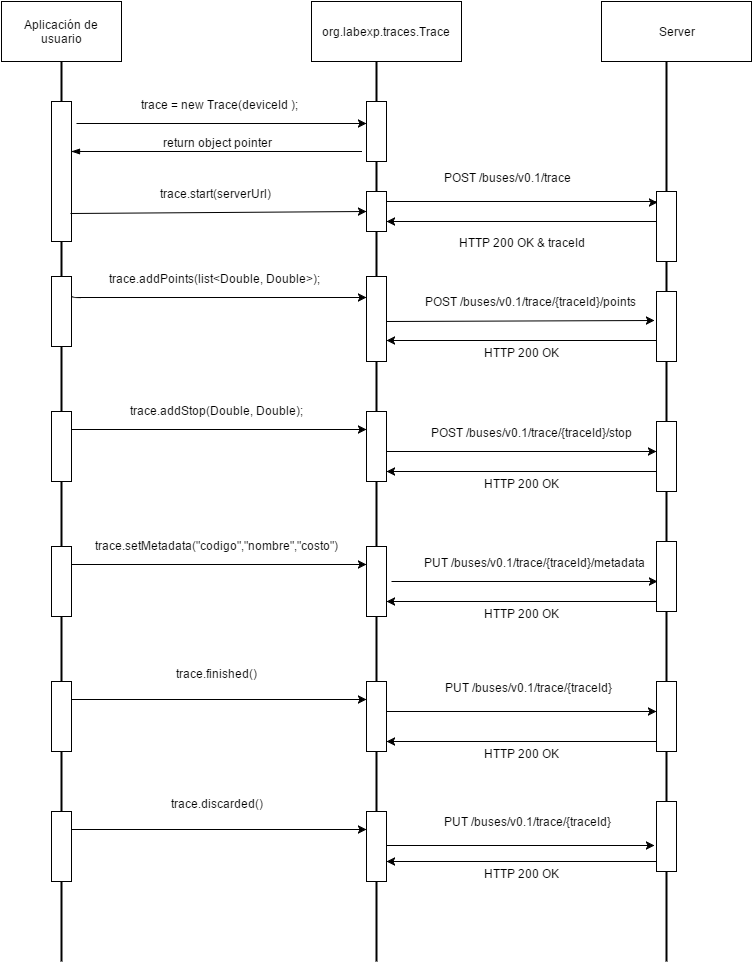

The diagram above was exported from draw.io. Its source (the exported page's mxGraphModel, read from the mxfile embedded in the PNG):
<mxGraphModel dx="876" dy="550" grid="1" gridSize="10" guides="1" tooltips="1" connect="1" arrows="1" fold="1" page="1" pageScale="1" pageWidth="826" pageHeight="1169" background="#ffffff" math="0" shadow="0">
  <root>
    <mxCell id="0" />
    <mxCell id="1" parent="0" />
    <mxCell id="1e8d0f0a11c075c3-52" value="" style="line;direction=south;html=1;strokeWidth=2;" parent="1" vertex="1">
      <mxGeometry x="690" y="100" width="10" height="900" as="geometry" />
    </mxCell>
    <mxCell id="1e8d0f0a11c075c3-51" value="" style="line;direction=south;html=1;strokeWidth=2;" parent="1" vertex="1">
      <mxGeometry x="400" y="100" width="10" height="900" as="geometry" />
    </mxCell>
    <mxCell id="1e8d0f0a11c075c3-50" value="" style="line;direction=south;html=1;strokeWidth=2;" parent="1" vertex="1">
      <mxGeometry x="85" y="100" width="10" height="900" as="geometry" />
    </mxCell>
    <mxCell id="62772ebe3a778181-1" value="Aplicación de usuario" style="whiteSpace=wrap;html=1;" parent="1" vertex="1">
      <mxGeometry x="30" y="40" width="120" height="60" as="geometry" />
    </mxCell>
    <mxCell id="62772ebe3a778181-2" value="&lt;span id=&quot;docs-internal-guid-3bf04ba9-768c-8874-a327-bd681e9ad611&quot;&gt;&lt;span&gt;org&lt;/span&gt;&lt;span&gt;.&lt;/span&gt;&lt;span&gt;labexp&lt;/span&gt;&lt;span&gt;.&lt;/span&gt;&lt;span&gt;traces.Trace&lt;/span&gt;&lt;/span&gt;" style="whiteSpace=wrap;html=1;" parent="1" vertex="1">
      <mxGeometry x="340" y="40" width="150" height="60" as="geometry" />
    </mxCell>
    <mxCell id="62772ebe3a778181-5" value="" style="whiteSpace=wrap;html=1;" parent="1" vertex="1">
      <mxGeometry x="80" y="140" width="20" height="140" as="geometry" />
    </mxCell>
    <mxCell id="62772ebe3a778181-6" value="" style="whiteSpace=wrap;html=1;" parent="1" vertex="1">
      <mxGeometry x="395" y="140" width="20" height="60" as="geometry" />
    </mxCell>
    <mxCell id="62772ebe3a778181-10" value="" style="endArrow=classic;html=1;exitX=1.25;exitY=0.157;exitPerimeter=0;entryX=0;entryY=0.367;entryPerimeter=0;" parent="1" source="62772ebe3a778181-5" target="62772ebe3a778181-6" edge="1">
      <mxGeometry width="50" height="50" relative="1" as="geometry">
        <mxPoint x="120" y="160" as="sourcePoint" />
        <mxPoint x="280" y="160" as="targetPoint" />
      </mxGeometry>
    </mxCell>
    <mxCell id="62772ebe3a778181-11" value="&lt;span id=&quot;docs-internal-guid-3bf04ba9-768e-9894-6a8a-e7a5c3230017&quot;&gt;&lt;span&gt;trace = new&lt;/span&gt;&lt;span&gt; &lt;/span&gt;&lt;span&gt;Trace&lt;/span&gt;&lt;span&gt;(&lt;/span&gt;&lt;span&gt;deviceId &lt;/span&gt;&lt;span&gt;);&lt;/span&gt;&lt;/span&gt;" style="text;html=1;resizable=0;points=[];align=center;verticalAlign=middle;labelBackgroundColor=#ffffff;" parent="62772ebe3a778181-10" vertex="1" connectable="0">
      <mxGeometry x="-0.0375" y="1" relative="1" as="geometry">
        <mxPoint x="3" y="-19" as="offset" />
      </mxGeometry>
    </mxCell>
    <mxCell id="62772ebe3a778181-18" value="" style="endArrow=none;html=1;endFill=0;startArrow=blockThin;startFill=1;edgeStyle=orthogonalEdgeStyle;" parent="1" source="62772ebe3a778181-5" edge="1">
      <mxGeometry width="50" height="50" relative="1" as="geometry">
        <mxPoint x="110" y="200" as="sourcePoint" />
        <mxPoint x="390" y="190" as="targetPoint" />
        <Array as="points">
          <mxPoint x="160" y="190" />
          <mxPoint x="160" y="190" />
        </Array>
      </mxGeometry>
    </mxCell>
    <mxCell id="62772ebe3a778181-19" value="return object pointer" style="text;html=1;resizable=0;points=[];align=center;verticalAlign=middle;labelBackgroundColor=#ffffff;" parent="62772ebe3a778181-18" vertex="1" connectable="0">
      <mxGeometry x="-0.0375" y="1" relative="1" as="geometry">
        <mxPoint x="6" y="-9" as="offset" />
      </mxGeometry>
    </mxCell>
    <mxCell id="62772ebe3a778181-20" value="" style="endArrow=classic;html=1;entryX=0;entryY=0.5;exitX=0.95;exitY=0.8;exitPerimeter=0;" parent="1" source="62772ebe3a778181-5" target="69f016521275706d-1" edge="1">
      <mxGeometry width="50" height="50" relative="1" as="geometry">
        <mxPoint x="110" y="250" as="sourcePoint" />
        <mxPoint x="270" y="250" as="targetPoint" />
      </mxGeometry>
    </mxCell>
    <mxCell id="62772ebe3a778181-21" value="trace.start(serverUrl)" style="text;html=1;resizable=0;points=[];align=center;verticalAlign=middle;labelBackgroundColor=#ffffff;" parent="62772ebe3a778181-20" vertex="1" connectable="0">
      <mxGeometry x="-0.0375" y="1" relative="1" as="geometry">
        <mxPoint x="3" y="-19" as="offset" />
      </mxGeometry>
    </mxCell>
    <mxCell id="1e8d0f0a11c075c3-1" value="" style="whiteSpace=wrap;html=1;" parent="1" vertex="1">
      <mxGeometry x="80" y="315" width="20" height="70" as="geometry" />
    </mxCell>
    <mxCell id="1e8d0f0a11c075c3-2" value="" style="whiteSpace=wrap;html=1;" parent="1" vertex="1">
      <mxGeometry x="395" y="315" width="20" height="85" as="geometry" />
    </mxCell>
    <mxCell id="1e8d0f0a11c075c3-3" value="" style="endArrow=classic;html=1;exitX=1;exitY=0.25;entryX=0;entryY=0.25;edgeStyle=orthogonalEdgeStyle;" parent="1" source="1e8d0f0a11c075c3-1" target="1e8d0f0a11c075c3-2" edge="1">
      <mxGeometry width="50" height="50" relative="1" as="geometry">
        <mxPoint x="120" y="335" as="sourcePoint" />
        <mxPoint x="280" y="335" as="targetPoint" />
        <Array as="points">
          <mxPoint x="100" y="336" />
          <mxPoint x="248" y="336" />
        </Array>
      </mxGeometry>
    </mxCell>
    <mxCell id="1e8d0f0a11c075c3-4" value="&lt;span id=&quot;docs-internal-guid-3bf04ba9-768e-9894-6a8a-e7a5c3230017&quot;&gt;&lt;span&gt;trace.&lt;/span&gt;&lt;span id=&quot;docs-internal-guid-3bf04ba9-7d41-13e1-1d65-ccae074576ad&quot;&gt;&lt;span&gt;addPoints&lt;/span&gt;&lt;/span&gt;&lt;span&gt;(list&amp;lt;Double, Double&amp;gt;&lt;/span&gt;&lt;span&gt;);&lt;/span&gt;&lt;/span&gt;" style="text;html=1;resizable=0;points=[];align=center;verticalAlign=middle;labelBackgroundColor=#ffffff;" parent="1e8d0f0a11c075c3-3" vertex="1" connectable="0">
      <mxGeometry x="-0.0375" y="1" relative="1" as="geometry">
        <mxPoint x="3" y="-19" as="offset" />
      </mxGeometry>
    </mxCell>
    <mxCell id="1e8d0f0a11c075c3-13" value="" style="whiteSpace=wrap;html=1;" parent="1" vertex="1">
      <mxGeometry x="80" y="450" width="20" height="70" as="geometry" />
    </mxCell>
    <mxCell id="1e8d0f0a11c075c3-14" value="" style="whiteSpace=wrap;html=1;" parent="1" vertex="1">
      <mxGeometry x="395" y="450" width="20" height="70" as="geometry" />
    </mxCell>
    <mxCell id="1e8d0f0a11c075c3-15" value="" style="endArrow=classic;html=1;exitX=1;exitY=0.25;entryX=0;entryY=0.25;" parent="1" source="1e8d0f0a11c075c3-13" target="1e8d0f0a11c075c3-14" edge="1">
      <mxGeometry width="50" height="50" relative="1" as="geometry">
        <mxPoint x="120" y="470" as="sourcePoint" />
        <mxPoint x="280" y="470" as="targetPoint" />
      </mxGeometry>
    </mxCell>
    <mxCell id="1e8d0f0a11c075c3-16" value="trace.&lt;span id=&quot;docs-internal-guid-3bf04ba9-7d41-13e1-1d65-ccae074576ad&quot;&gt;addStop&lt;/span&gt;(Double, Double);&lt;br&gt;" style="text;html=1;resizable=0;points=[];align=center;verticalAlign=middle;labelBackgroundColor=#ffffff;" parent="1e8d0f0a11c075c3-15" vertex="1" connectable="0">
      <mxGeometry x="-0.0375" y="1" relative="1" as="geometry">
        <mxPoint x="3" y="-19" as="offset" />
      </mxGeometry>
    </mxCell>
    <mxCell id="1e8d0f0a11c075c3-17" value="" style="whiteSpace=wrap;html=1;" parent="1" vertex="1">
      <mxGeometry x="80" y="585" width="20" height="70" as="geometry" />
    </mxCell>
    <mxCell id="1e8d0f0a11c075c3-18" value="" style="whiteSpace=wrap;html=1;" parent="1" vertex="1">
      <mxGeometry x="395" y="585" width="20" height="70" as="geometry" />
    </mxCell>
    <mxCell id="1e8d0f0a11c075c3-19" value="" style="endArrow=classic;html=1;exitX=1;exitY=0.25;entryX=0;entryY=0.25;" parent="1" source="1e8d0f0a11c075c3-17" target="1e8d0f0a11c075c3-18" edge="1">
      <mxGeometry width="50" height="50" relative="1" as="geometry">
        <mxPoint x="120" y="605" as="sourcePoint" />
        <mxPoint x="280" y="605" as="targetPoint" />
      </mxGeometry>
    </mxCell>
    <mxCell id="1e8d0f0a11c075c3-20" value="&lt;span id=&quot;docs-internal-guid-3bf04ba9-768e-9894-6a8a-e7a5c3230017&quot;&gt;&lt;span&gt;trace.&lt;/span&gt;&lt;/span&gt;&lt;span id=&quot;docs-internal-guid-3bf04ba9-7d44-3cd5-ec0a-f6549810b074&quot;&gt;&lt;span&gt;setMetadata(&lt;/span&gt;&lt;span&gt;&quot;codigo&quot;&lt;/span&gt;&lt;span&gt;,&lt;/span&gt;&lt;span&gt;&quot;nombre&quot;&lt;/span&gt;&lt;span&gt;,&lt;/span&gt;&lt;span&gt;&quot;costo&quot;&lt;/span&gt;&lt;span&gt;)&lt;/span&gt;&lt;/span&gt;" style="text;html=1;resizable=0;points=[];align=center;verticalAlign=middle;labelBackgroundColor=#ffffff;" parent="1e8d0f0a11c075c3-19" vertex="1" connectable="0">
      <mxGeometry x="-0.0375" y="1" relative="1" as="geometry">
        <mxPoint x="3" y="-19" as="offset" />
      </mxGeometry>
    </mxCell>
    <mxCell id="1e8d0f0a11c075c3-22" value="" style="whiteSpace=wrap;html=1;" parent="1" vertex="1">
      <mxGeometry x="80" y="720" width="20" height="70" as="geometry" />
    </mxCell>
    <mxCell id="1e8d0f0a11c075c3-23" value="" style="whiteSpace=wrap;html=1;" parent="1" vertex="1">
      <mxGeometry x="395" y="720" width="20" height="70" as="geometry" />
    </mxCell>
    <mxCell id="1e8d0f0a11c075c3-24" value="" style="endArrow=classic;html=1;exitX=1;exitY=0.25;entryX=0;entryY=0.25;" parent="1" source="1e8d0f0a11c075c3-22" target="1e8d0f0a11c075c3-23" edge="1">
      <mxGeometry width="50" height="50" relative="1" as="geometry">
        <mxPoint x="120" y="740" as="sourcePoint" />
        <mxPoint x="280" y="740" as="targetPoint" />
      </mxGeometry>
    </mxCell>
    <mxCell id="1e8d0f0a11c075c3-25" value="&lt;span id=&quot;docs-internal-guid-3bf04ba9-768e-9894-6a8a-e7a5c3230017&quot;&gt;&lt;span&gt;trace.&lt;/span&gt;&lt;/span&gt;&lt;span id=&quot;docs-internal-guid-3bf04ba9-7d44-3cd5-ec0a-f6549810b074&quot;&gt;&lt;span id=&quot;docs-internal-guid-3bf04ba9-7d44-7447-48c5-1a3e8c31401b&quot;&gt;&lt;span&gt;finished()&lt;/span&gt;&lt;span&gt;&lt;br&gt;&lt;/span&gt;&lt;/span&gt;&lt;br&gt;&lt;/span&gt;" style="text;html=1;resizable=0;points=[];align=center;verticalAlign=middle;labelBackgroundColor=#ffffff;" parent="1e8d0f0a11c075c3-24" vertex="1" connectable="0">
      <mxGeometry x="-0.0375" y="1" relative="1" as="geometry">
        <mxPoint x="3" y="-19" as="offset" />
      </mxGeometry>
    </mxCell>
    <mxCell id="1e8d0f0a11c075c3-28" value="Server" style="whiteSpace=wrap;html=1;" parent="1" vertex="1">
      <mxGeometry x="630" y="40" width="150" height="60" as="geometry" />
    </mxCell>
    <mxCell id="1e8d0f0a11c075c3-31" value="" style="whiteSpace=wrap;html=1;" parent="1" vertex="1">
      <mxGeometry x="685" y="720" width="20" height="70" as="geometry" />
    </mxCell>
    <mxCell id="1e8d0f0a11c075c3-34" value="" style="whiteSpace=wrap;html=1;" parent="1" vertex="1">
      <mxGeometry x="80" y="850" width="20" height="70" as="geometry" />
    </mxCell>
    <mxCell id="1e8d0f0a11c075c3-35" value="" style="whiteSpace=wrap;html=1;" parent="1" vertex="1">
      <mxGeometry x="395" y="850" width="20" height="70" as="geometry" />
    </mxCell>
    <mxCell id="1e8d0f0a11c075c3-36" value="" style="endArrow=classic;html=1;exitX=1;exitY=0.25;entryX=0;entryY=0.25;" parent="1" source="1e8d0f0a11c075c3-34" target="1e8d0f0a11c075c3-35" edge="1">
      <mxGeometry width="50" height="50" relative="1" as="geometry">
        <mxPoint x="120" y="870" as="sourcePoint" />
        <mxPoint x="280" y="870" as="targetPoint" />
      </mxGeometry>
    </mxCell>
    <mxCell id="1e8d0f0a11c075c3-37" value="&lt;span id=&quot;docs-internal-guid-3bf04ba9-768e-9894-6a8a-e7a5c3230017&quot;&gt;&lt;span&gt;trace.&lt;/span&gt;&lt;/span&gt;&lt;span id=&quot;docs-internal-guid-3bf04ba9-7d44-3cd5-ec0a-f6549810b074&quot;&gt;&lt;span id=&quot;docs-internal-guid-3bf04ba9-7d44-7447-48c5-1a3e8c31401b&quot;&gt;&lt;span&gt;discarded()&lt;/span&gt;&lt;span&gt;&lt;br&gt;&lt;/span&gt;&lt;/span&gt;&lt;br&gt;&lt;/span&gt;" style="text;html=1;resizable=0;points=[];align=center;verticalAlign=middle;labelBackgroundColor=#ffffff;" parent="1e8d0f0a11c075c3-36" vertex="1" connectable="0">
      <mxGeometry x="-0.0375" y="1" relative="1" as="geometry">
        <mxPoint x="3" y="-19" as="offset" />
      </mxGeometry>
    </mxCell>
    <mxCell id="38f6471fc04f2b33-3" value="" style="endArrow=classic;html=1;entryX=0.05;entryY=0.157;edgeStyle=orthogonalEdgeStyle;exitX=1;exitY=0.25;entryPerimeter=0;" parent="1" source="69f016521275706d-1" target="69f016521275706d-78" edge="1">
      <mxGeometry x="415" y="265" width="50" height="50" as="geometry">
        <mxPoint x="415" y="265" as="sourcePoint" />
        <mxPoint x="670" y="267" as="targetPoint" />
        <Array as="points">
          <mxPoint x="685" y="240" />
          <mxPoint x="685" y="241" />
        </Array>
      </mxGeometry>
    </mxCell>
    <mxCell id="69f016521275706d-57" value="POST /buses/v0.1/trace" style="text;html=1;resizable=0;points=[];align=center;verticalAlign=middle;labelBackgroundColor=#ffffff;" parent="38f6471fc04f2b33-3" vertex="1" connectable="0">
      <mxGeometry relative="1" as="geometry">
        <mxPoint x="-15" y="-25" as="offset" />
      </mxGeometry>
    </mxCell>
    <mxCell id="38f6471fc04f2b33-5" value="&lt;pre&gt;&lt;pre&gt;&lt;br&gt;&lt;/pre&gt;&lt;/pre&gt;" style="text;html=1;resizable=0;points=[];autosize=1;align=left;verticalAlign=top;spacingTop=-4;" parent="1" vertex="1">
      <mxGeometry x="428" y="230" width="20" height="40" as="geometry" />
    </mxCell>
    <mxCell id="69f016521275706d-1" value="" style="whiteSpace=wrap;html=1;" parent="1" vertex="1">
      <mxGeometry x="395" y="230" width="20" height="40" as="geometry" />
    </mxCell>
    <mxCell id="69f016521275706d-3" value="" style="endArrow=classic;html=1;entryX=-0.1;entryY=0.414;entryPerimeter=0;" parent="1" target="69f016521275706d-77" edge="1">
      <mxGeometry x="415" y="360" width="50" height="50" as="geometry">
        <mxPoint x="415" y="360" as="sourcePoint" />
        <mxPoint x="685" y="350" as="targetPoint" />
      </mxGeometry>
    </mxCell>
    <mxCell id="69f016521275706d-5" value="&lt;pre&gt;&lt;br&gt;&lt;/pre&gt;" style="text;html=1;resizable=0;points=[];align=center;verticalAlign=middle;labelBackgroundColor=#ffffff;" parent="69f016521275706d-3" vertex="1" connectable="0">
      <mxGeometry relative="1" as="geometry">
        <mxPoint x="45" y="-10" as="offset" />
      </mxGeometry>
    </mxCell>
    <mxCell id="69f016521275706d-6" value="POST /buses/v0.1/trace/{traceId}/points" style="text;html=1;resizable=0;points=[];align=center;verticalAlign=middle;labelBackgroundColor=#ffffff;" parent="69f016521275706d-3" vertex="1" connectable="0">
      <mxGeometry relative="1" as="geometry">
        <mxPoint x="10" y="-20" as="offset" />
      </mxGeometry>
    </mxCell>
    <mxCell id="69f016521275706d-8" value="" style="endArrow=classic;html=1;edgeStyle=orthogonalEdgeStyle;" parent="1" target="69f016521275706d-76" edge="1">
      <mxGeometry x="415" y="490" width="50" height="50" as="geometry">
        <mxPoint x="415" y="490" as="sourcePoint" />
        <mxPoint x="680" y="489" as="targetPoint" />
        <Array as="points">
          <mxPoint x="640" y="490" />
          <mxPoint x="640" y="490" />
        </Array>
      </mxGeometry>
    </mxCell>
    <mxCell id="69f016521275706d-9" value="&lt;pre&gt;&lt;br&gt;&lt;/pre&gt;" style="text;html=1;resizable=0;points=[];align=center;verticalAlign=middle;labelBackgroundColor=#ffffff;" parent="69f016521275706d-8" vertex="1" connectable="0">
      <mxGeometry relative="1" as="geometry">
        <mxPoint x="45" y="-10" as="offset" />
      </mxGeometry>
    </mxCell>
    <mxCell id="69f016521275706d-10" value="POST /buses/v0.1/trace/{traceId}/stop" style="text;html=1;resizable=0;points=[];align=center;verticalAlign=middle;labelBackgroundColor=#ffffff;" parent="69f016521275706d-8" vertex="1" connectable="0">
      <mxGeometry relative="1" as="geometry">
        <mxPoint x="10" y="-20" as="offset" />
      </mxGeometry>
    </mxCell>
    <mxCell id="69f016521275706d-11" value="" style="endArrow=classic;html=1;edgeStyle=orthogonalEdgeStyle;" parent="1" edge="1">
      <mxGeometry x="420" y="620" width="50" height="50" as="geometry">
        <mxPoint x="420" y="620" as="sourcePoint" />
        <mxPoint x="686" y="620" as="targetPoint" />
      </mxGeometry>
    </mxCell>
    <mxCell id="69f016521275706d-12" value="&lt;pre&gt;&lt;br&gt;&lt;/pre&gt;" style="text;html=1;resizable=0;points=[];align=center;verticalAlign=middle;labelBackgroundColor=#ffffff;" parent="69f016521275706d-11" vertex="1" connectable="0">
      <mxGeometry relative="1" as="geometry">
        <mxPoint x="45" y="-10" as="offset" />
      </mxGeometry>
    </mxCell>
    <mxCell id="69f016521275706d-13" value="PUT /buses/v0.1/trace/{traceId}/metadata" style="text;html=1;resizable=0;points=[];align=center;verticalAlign=middle;labelBackgroundColor=#ffffff;" parent="69f016521275706d-11" vertex="1" connectable="0">
      <mxGeometry relative="1" as="geometry">
        <mxPoint x="10" y="-20" as="offset" />
      </mxGeometry>
    </mxCell>
    <mxCell id="69f016521275706d-14" value="" style="whiteSpace=wrap;html=1;" parent="1" vertex="1">
      <mxGeometry x="685" y="840" width="20" height="70" as="geometry" />
    </mxCell>
    <mxCell id="69f016521275706d-15" value="" style="endArrow=classic;html=1;edgeStyle=orthogonalEdgeStyle;" parent="1" source="1e8d0f0a11c075c3-23" edge="1">
      <mxGeometry x="415" y="754" width="50" height="50" as="geometry">
        <mxPoint x="415" y="754" as="sourcePoint" />
        <mxPoint x="685" y="750" as="targetPoint" />
        <Array as="points">
          <mxPoint x="490" y="750" />
          <mxPoint x="490" y="750" />
        </Array>
      </mxGeometry>
    </mxCell>
    <mxCell id="69f016521275706d-16" value="&lt;pre&gt;&lt;br&gt;&lt;/pre&gt;" style="text;html=1;resizable=0;points=[];align=center;verticalAlign=middle;labelBackgroundColor=#ffffff;" parent="69f016521275706d-15" vertex="1" connectable="0">
      <mxGeometry relative="1" as="geometry">
        <mxPoint x="45" y="-10" as="offset" />
      </mxGeometry>
    </mxCell>
    <mxCell id="69f016521275706d-17" value="&lt;pre&gt;&lt;br&gt;&lt;/pre&gt;" style="text;html=1;resizable=0;points=[];align=center;verticalAlign=middle;labelBackgroundColor=#ffffff;" parent="69f016521275706d-15" vertex="1" connectable="0">
      <mxGeometry relative="1" as="geometry">
        <mxPoint x="10" y="-20" as="offset" />
      </mxGeometry>
    </mxCell>
    <mxCell id="69f016521275706d-18" value="PUT /buses/v0.1/trace/{traceId}" style="text;html=1;resizable=0;points=[];align=center;verticalAlign=middle;labelBackgroundColor=#ffffff;" parent="69f016521275706d-15" vertex="1" connectable="0">
      <mxGeometry relative="1" as="geometry">
        <mxPoint x="7" y="-25" as="offset" />
      </mxGeometry>
    </mxCell>
    <mxCell id="69f016521275706d-19" value="" style="endArrow=classic;html=1;entryX=-0.1;entryY=0.629;entryPerimeter=0;edgeStyle=orthogonalEdgeStyle;" parent="1" target="69f016521275706d-14" edge="1">
      <mxGeometry x="415" y="884" width="50" height="50" as="geometry">
        <mxPoint x="415" y="884" as="sourcePoint" />
        <mxPoint x="680" y="885" as="targetPoint" />
      </mxGeometry>
    </mxCell>
    <mxCell id="69f016521275706d-20" value="&lt;pre&gt;&lt;br&gt;&lt;/pre&gt;" style="text;html=1;resizable=0;points=[];align=center;verticalAlign=middle;labelBackgroundColor=#ffffff;" parent="69f016521275706d-19" vertex="1" connectable="0">
      <mxGeometry relative="1" as="geometry">
        <mxPoint x="45" y="-10" as="offset" />
      </mxGeometry>
    </mxCell>
    <mxCell id="69f016521275706d-21" value="&lt;pre&gt;&lt;br&gt;&lt;/pre&gt;" style="text;html=1;resizable=0;points=[];align=center;verticalAlign=middle;labelBackgroundColor=#ffffff;" parent="69f016521275706d-19" vertex="1" connectable="0">
      <mxGeometry relative="1" as="geometry">
        <mxPoint x="10" y="-20" as="offset" />
      </mxGeometry>
    </mxCell>
    <mxCell id="69f016521275706d-22" value="PUT /buses/v0.1/trace/{traceId}" style="text;html=1;resizable=0;points=[];align=center;verticalAlign=middle;labelBackgroundColor=#ffffff;" parent="69f016521275706d-19" vertex="1" connectable="0">
      <mxGeometry relative="1" as="geometry">
        <mxPoint x="7" y="-25" as="offset" />
      </mxGeometry>
    </mxCell>
    <mxCell id="69f016521275706d-68" value="" style="whiteSpace=wrap;html=1;" parent="1" vertex="1">
      <mxGeometry x="685" y="580" width="20" height="70" as="geometry" />
    </mxCell>
    <mxCell id="69f016521275706d-76" value="" style="whiteSpace=wrap;html=1;" parent="1" vertex="1">
      <mxGeometry x="685" y="460" width="20" height="70" as="geometry" />
    </mxCell>
    <mxCell id="2adf60bea9be77a5-9" style="edgeStyle=orthogonalEdgeStyle;rounded=0;html=1;jettySize=auto;orthogonalLoop=1;entryX=1;entryY=0.75;" parent="1" source="69f016521275706d-77" target="1e8d0f0a11c075c3-2" edge="1">
      <mxGeometry relative="1" as="geometry">
        <mxPoint x="410" y="385" as="targetPoint" />
        <Array as="points">
          <mxPoint x="520" y="379" />
          <mxPoint x="520" y="379" />
        </Array>
      </mxGeometry>
    </mxCell>
    <mxCell id="2adf60bea9be77a5-10" value="HTTP 200 OK" style="text;html=1;resizable=0;points=[];align=center;verticalAlign=middle;labelBackgroundColor=#ffffff;" parent="2adf60bea9be77a5-9" vertex="1" connectable="0">
      <mxGeometry x="0.2222" y="-34" relative="1" as="geometry">
        <mxPoint x="30" y="45" as="offset" />
      </mxGeometry>
    </mxCell>
    <mxCell id="69f016521275706d-77" value="" style="whiteSpace=wrap;html=1;" parent="1" vertex="1">
      <mxGeometry x="685" y="330" width="20" height="70" as="geometry" />
    </mxCell>
    <mxCell id="2adf60bea9be77a5-2" style="edgeStyle=orthogonalEdgeStyle;rounded=0;html=1;entryX=1;entryY=0.75;jettySize=auto;orthogonalLoop=1;" parent="1" source="69f016521275706d-78" target="69f016521275706d-1" edge="1">
      <mxGeometry relative="1" as="geometry">
        <Array as="points">
          <mxPoint x="570" y="260" />
          <mxPoint x="570" y="260" />
        </Array>
      </mxGeometry>
    </mxCell>
    <mxCell id="2adf60bea9be77a5-4" value="HTTP 200 OK &amp;amp; traceId" style="text;html=1;resizable=0;points=[];align=center;verticalAlign=middle;labelBackgroundColor=#ffffff;" parent="2adf60bea9be77a5-2" vertex="1" connectable="0">
      <mxGeometry x="-0.1481" y="29" relative="1" as="geometry">
        <mxPoint x="-20" y="-9" as="offset" />
      </mxGeometry>
    </mxCell>
    <mxCell id="69f016521275706d-78" value="" style="whiteSpace=wrap;html=1;" parent="1" vertex="1">
      <mxGeometry x="685" y="230" width="20" height="70" as="geometry" />
    </mxCell>
    <mxCell id="2adf60bea9be77a5-12" style="edgeStyle=orthogonalEdgeStyle;rounded=0;html=1;jettySize=auto;orthogonalLoop=1;entryX=1;entryY=0.75;" parent="1" edge="1">
      <mxGeometry relative="1" as="geometry">
        <mxPoint x="685" y="510" as="sourcePoint" />
        <mxPoint x="415" y="510" as="targetPoint" />
        <Array as="points">
          <mxPoint x="520" y="510" />
          <mxPoint x="520" y="510" />
        </Array>
      </mxGeometry>
    </mxCell>
    <mxCell id="2adf60bea9be77a5-13" value="HTTP 200 OK" style="text;html=1;resizable=0;points=[];align=center;verticalAlign=middle;labelBackgroundColor=#ffffff;" parent="2adf60bea9be77a5-12" vertex="1" connectable="0">
      <mxGeometry x="0.2222" y="-34" relative="1" as="geometry">
        <mxPoint x="30" y="45" as="offset" />
      </mxGeometry>
    </mxCell>
    <mxCell id="2adf60bea9be77a5-14" style="edgeStyle=orthogonalEdgeStyle;rounded=0;html=1;jettySize=auto;orthogonalLoop=1;entryX=1;entryY=0.75;" parent="1" edge="1">
      <mxGeometry relative="1" as="geometry">
        <mxPoint x="685" y="640" as="sourcePoint" />
        <mxPoint x="415" y="640" as="targetPoint" />
        <Array as="points">
          <mxPoint x="520" y="640" />
          <mxPoint x="520" y="640" />
        </Array>
      </mxGeometry>
    </mxCell>
    <mxCell id="2adf60bea9be77a5-15" value="HTTP 200 OK" style="text;html=1;resizable=0;points=[];align=center;verticalAlign=middle;labelBackgroundColor=#ffffff;" parent="2adf60bea9be77a5-14" vertex="1" connectable="0">
      <mxGeometry x="0.2222" y="-34" relative="1" as="geometry">
        <mxPoint x="30" y="45" as="offset" />
      </mxGeometry>
    </mxCell>
    <mxCell id="2adf60bea9be77a5-16" style="edgeStyle=orthogonalEdgeStyle;rounded=0;html=1;jettySize=auto;orthogonalLoop=1;entryX=1;entryY=0.75;" parent="1" edge="1">
      <mxGeometry relative="1" as="geometry">
        <mxPoint x="685" y="780" as="sourcePoint" />
        <mxPoint x="415" y="780" as="targetPoint" />
        <Array as="points">
          <mxPoint x="520" y="780" />
          <mxPoint x="520" y="780" />
        </Array>
      </mxGeometry>
    </mxCell>
    <mxCell id="2adf60bea9be77a5-17" value="HTTP 200 OK" style="text;html=1;resizable=0;points=[];align=center;verticalAlign=middle;labelBackgroundColor=#ffffff;" parent="2adf60bea9be77a5-16" vertex="1" connectable="0">
      <mxGeometry x="0.2222" y="-34" relative="1" as="geometry">
        <mxPoint x="30" y="45" as="offset" />
      </mxGeometry>
    </mxCell>
    <mxCell id="2adf60bea9be77a5-18" style="edgeStyle=orthogonalEdgeStyle;rounded=0;html=1;jettySize=auto;orthogonalLoop=1;entryX=1;entryY=0.75;" parent="1" edge="1">
      <mxGeometry relative="1" as="geometry">
        <mxPoint x="684.9655172413793" y="899.8620689655172" as="sourcePoint" />
        <mxPoint x="415.3103448275863" y="899.8620689655172" as="targetPoint" />
        <Array as="points">
          <mxPoint x="520" y="900" />
          <mxPoint x="520" y="900" />
        </Array>
      </mxGeometry>
    </mxCell>
    <mxCell id="2adf60bea9be77a5-19" value="HTTP 200 OK" style="text;html=1;resizable=0;points=[];align=center;verticalAlign=middle;labelBackgroundColor=#ffffff;" parent="2adf60bea9be77a5-18" vertex="1" connectable="0">
      <mxGeometry x="0.2222" y="-34" relative="1" as="geometry">
        <mxPoint x="30" y="45" as="offset" />
      </mxGeometry>
    </mxCell>
  </root>
</mxGraphModel>